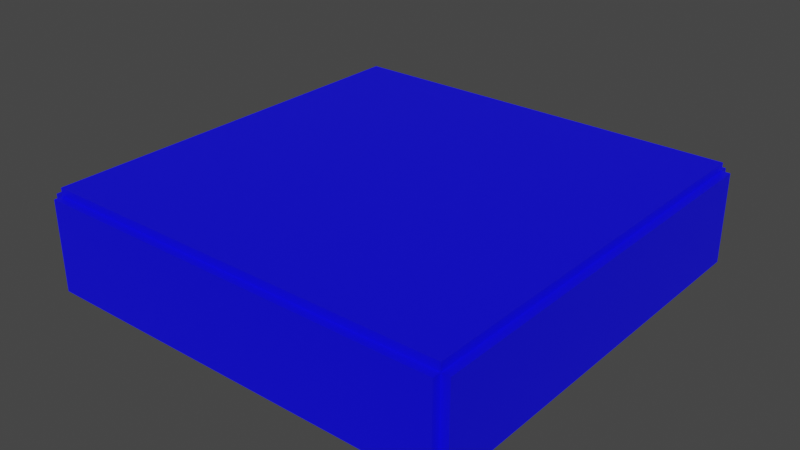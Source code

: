 # Source: nk_test.blend  (saved by Blender 4.0.36; exported with 4.5.12 LTS)
import bpy
from mathutils import Matrix  # noqa: F401  (used for matrix-valued properties, if any)

bpy.ops.wm.read_factory_settings(use_empty=True)
scene = bpy.context.scene
scene.name = 'Scene'

# ---- collections
col_collection = bpy.data.collections.new('Collection'); scene.collection.children.link(col_collection)

# ---- images (referenced by path relative to the original .blend; pixels are not part of the script)
import os
ASSET_DIR = os.environ.get("B2B_ASSET_DIR", "")  # directory of the original .blend (textures are referenced by path, not embedded)
HERE = os.path.dirname(os.path.abspath(__file__))  # packed textures are extracted next to this script under _unpacked/

def load_image(name, relpath, width, height, colorspace="sRGB"):
    """Load a texture the original file referenced (path relative to the .blend, or extracted next to this script)."""
    p = next((c for c in (os.path.join(HERE, relpath), os.path.join(ASSET_DIR, relpath)) if relpath and os.path.exists(c)), "")
    if p:
        img = bpy.data.images.load(p, check_existing=True)
        img.name = name
    else:  # same state as the original file: an image datablock whose file is absent (Cycles renders it pink)
        img = bpy.data.images.new(name, width, height)
        img.source = "FILE"
        img.filepath = "//" + (relpath or name)
    img.colorspace_settings.name = colorspace
    return img
img_brick_png_001 = load_image('brick.png.001', 'brick.png', 1024, 1024, 'sRGB')

# ---- materials (node trees are filled in below, after node groups)
mat_material_001 = bpy.data.materials.new('Material.001')
mat_material_001.use_transparent_shadow = False
mat_brick = bpy.data.materials.new('brick')
mat_brick.use_transparent_shadow = False

# ---- material node trees
mat_material_001.use_nodes = True; mat_material_001.node_tree.nodes.clear()
_N = mat_material_001.node_tree.nodes; _L = mat_material_001.node_tree.links
n0 = _N.new('ShaderNodeBsdfPrincipled'); n0.name = 'Principled BSDF'; n0.location = (10, 300)
n0.inputs[0].default_value = (0.002239, 0.0, 1.0, 1.0)
n0.inputs[3].default_value = 1.45
n1 = _N.new('ShaderNodeOutputMaterial'); n1.name = 'Material Output'; n1.location = (300, 300)
_L.new(n0.outputs[0], n1.inputs[0])
n1.is_active_output = True
mat_brick.use_nodes = True; mat_brick.node_tree.nodes.clear()
_N = mat_brick.node_tree.nodes; _L = mat_brick.node_tree.links
n0 = _N.new('ShaderNodeBsdfPrincipled'); n0.name = 'Principled BSDF'; n0.location = (10, 300)
n0.distribution = 'GGX'
n0.subsurface_method = 'RANDOM_WALK_SKIN'
n0.inputs[3].default_value = 1.45
n0.inputs[27].default_value = (0.0, 0.0, 0.0, 1.0)
n0.inputs[28].default_value = 1.0
n1 = _N.new('ShaderNodeOutputMaterial'); n1.name = 'Material Output'; n1.location = (300, 300)
n2 = _N.new('ShaderNodeTexImage'); n2.name = 'Image Texture'; n2.location = (-280, 280)
n2.image = img_brick_png_001
_L.new(n0.outputs[0], n1.inputs[0])
_L.new(n2.outputs[0], n0.inputs[0])
n1.is_active_output = True

# ---- world
world_world = bpy.data.worlds.new('World'); scene.world = world_world
world_world.use_nodes = True; world_world.node_tree.nodes.clear()
_N = world_world.node_tree.nodes; _L = world_world.node_tree.links
n0 = _N.new('ShaderNodeOutputWorld'); n0.name = 'World Output'; n0.location = (300, 300)
n1 = _N.new('ShaderNodeBackground'); n1.name = 'Background'; n1.location = (10, 300)
n1.inputs[0].default_value = (0.05088, 0.05088, 0.05088, 1.0)
_L.new(n1.outputs[0], n0.inputs[0])
n0.is_active_output = True
world_world.color = (0.05088, 0.05088, 0.05088)
world_world.use_sun_shadow = False
world_world.sun_shadow_jitter_overblur = 0.0

# ---- meshes
me_cube_012 = bpy.data.meshes.new('Cube.012')
me_cube_012.from_pydata([(-5.0, -5.0, 0.0), (-5.0, -5.0, 1.0), (-5.0, 5.0, 0.0), (-5.0, 5.0, 1.0), (5.0, -5.0, 0.0), (5.0, -5.0, 1.0), (5.0, 5.0, 0.0), (5.0, 5.0, 1.0)], [], [(0, 1, 3, 2), (2, 3, 7, 6), (6, 7, 5, 4), (4, 5, 1, 0), (2, 6, 4, 0), (7, 3, 1, 5)])
_uv = me_cube_012.uv_layers.new(name='UVMap')
_uv.uv.foreach_set('vector', [0.375, 0.0, 0.625, 0.0, 0.625, 0.25, 0.375, 0.25, 0.375, 0.25, 0.625, 0.25, 0.625, 0.5, 0.375, 0.5, 0.375, 0.5, 0.625, 0.5, 0.625, 0.75, 0.375, 0.75, 0.375, 0.75, 0.625, 0.75, 0.625, 1.0, 0.375, 1.0, 0.125, 0.5, 0.375, 0.5, 0.375, 0.75, 0.125, 0.75, 0.625, 0.5, 0.875, 0.5, 0.875, 0.75, 0.625, 0.75])
me_cube_012.materials.append(mat_material_001)
me_cube_012.update()
me_cube_014 = bpy.data.meshes.new('Cube.014')
me_cube_014.from_pydata([(-5.0, -5.0, 0.0), (-5.0, -5.0, 11.0), (-5.0, 5.0, 0.0), (-5.0, 5.0, 11.0), (-4.8, -5.0, 0.0), (-4.8, -5.0, 11.0), (-4.8, 5.0, 0.0), (-4.8, 5.0, 11.0)], [], [(0, 1, 3, 2), (2, 3, 7, 6), (6, 7, 5, 4), (4, 5, 1, 0), (2, 6, 4, 0), (7, 3, 1, 5)])
_uv = me_cube_014.uv_layers.new(name='UVMap')
_uv.uv.foreach_set('vector', [0.375, 0.0, 0.625, 0.0, 0.625, 0.25, 0.375, 0.25, 0.375, 0.25, 0.625, 0.25, 0.625, 0.5, 0.375, 0.5, 0.375, 0.5, 0.625, 0.5, 0.625, 0.75, 0.375, 0.75, 0.375, 0.75, 0.625, 0.75, 0.625, 1.0, 0.375, 1.0, 0.125, 0.5, 0.375, 0.5, 0.375, 0.75, 0.125, 0.75, 0.625, 0.5, 0.875, 0.5, 0.875, 0.75, 0.625, 0.75])
me_cube_014.materials.append(mat_material_001)
me_cube_014.update()
me_cube_041 = bpy.data.meshes.new('Cube.041')
me_cube_041.from_pydata([(-5.0, -5.0, 0.0), (-5.0, -5.0, 11.0), (-5.0, 5.0, 0.0), (-5.0, 5.0, 11.0), (-4.8, -5.0, 0.0), (-4.8, -5.0, 11.0), (-4.8, 5.0, 0.0), (-4.8, 5.0, 11.0)], [], [(0, 1, 3, 2), (2, 3, 7, 6), (6, 7, 5, 4), (4, 5, 1, 0), (2, 6, 4, 0), (7, 3, 1, 5)])
_uv = me_cube_041.uv_layers.new(name='UVMap')
_uv.uv.foreach_set('vector', [0.375, 0.0, 0.625, 0.0, 0.625, 0.25, 0.375, 0.25, 0.375, 0.25, 0.625, 0.25, 0.625, 0.5, 0.375, 0.5, 0.375, 0.5, 0.625, 0.5, 0.625, 0.75, 0.375, 0.75, 0.375, 0.75, 0.625, 0.75, 0.625, 1.0, 0.375, 1.0, 0.125, 0.5, 0.375, 0.5, 0.375, 0.75, 0.125, 0.75, 0.625, 0.5, 0.875, 0.5, 0.875, 0.75, 0.625, 0.75])
me_cube_041.materials.append(mat_material_001)
me_cube_041.update()
me_cube_042 = bpy.data.meshes.new('Cube.042')
me_cube_042.from_pydata([(-5.0, -5.0, 0.0), (-5.0, -5.0, 1.0), (-5.0, 5.0, 0.0), (-5.0, 5.0, 1.0), (5.0, -5.0, 0.0), (5.0, -5.0, 1.0), (5.0, 5.0, 0.0), (5.0, 5.0, 1.0)], [], [(0, 1, 3, 2), (2, 3, 7, 6), (6, 7, 5, 4), (4, 5, 1, 0), (2, 6, 4, 0), (7, 3, 1, 5)])
_uv = me_cube_042.uv_layers.new(name='UVMap')
_uv.uv.foreach_set('vector', [0.375, 0.0, 0.625, 0.0, 0.625, 0.25, 0.375, 0.25, 0.375, 0.25, 0.625, 0.25, 0.625, 0.5, 0.375, 0.5, 0.375, 0.5, 0.625, 0.5, 0.625, 0.75, 0.375, 0.75, 0.375, 0.75, 0.625, 0.75, 0.625, 1.0, 0.375, 1.0, 0.125, 0.5, 0.375, 0.5, 0.375, 0.75, 0.125, 0.75, 0.625, 0.5, 0.875, 0.5, 0.875, 0.75, 0.625, 0.75])
me_cube_042.materials.append(mat_material_001)
me_cube_042.update()
me_cube_043 = bpy.data.meshes.new('Cube.043')
me_cube_043.from_pydata([(-5.0, -5.0, 0.0), (-5.0, -5.0, 11.0), (-5.0, -4.8, 0.0), (-5.0, -4.8, 11.0), (5.0, -5.0, 0.0), (5.0, -5.0, 11.0), (5.0, -4.8, 0.0), (5.0, -4.8, 11.0)], [], [(0, 1, 3, 2), (2, 3, 7, 6), (6, 7, 5, 4), (4, 5, 1, 0), (2, 6, 4, 0), (7, 3, 1, 5)])
_uv = me_cube_043.uv_layers.new(name='UVMap')
_uv.uv.foreach_set('vector', [0.375, 0.0, 0.625, 0.0, 0.625, 0.25, 0.375, 0.25, 0.375, 0.25, 0.625, 0.25, 0.625, 0.5, 0.375, 0.5, 0.375, 0.5, 0.625, 0.5, 0.625, 0.75, 0.375, 0.75, 0.375, 0.75, 0.625, 0.75, 0.625, 1.0, 0.375, 1.0, 0.125, 0.5, 0.375, 0.5, 0.375, 0.75, 0.125, 0.75, 0.625, 0.5, 0.875, 0.5, 0.875, 0.75, 0.625, 0.75])
me_cube_043.materials.append(mat_material_001)
me_cube_043.update()
me_cube_044 = bpy.data.meshes.new('Cube.044')
me_cube_044.from_pydata([(-5.0, -5.0, 0.0), (-5.0, -5.0, 11.0), (-5.0, -4.8, 0.0), (-5.0, -4.8, 11.0), (5.0, -5.0, 0.0), (5.0, -5.0, 11.0), (5.0, -4.8, 0.0), (5.0, -4.8, 11.0)], [], [(0, 1, 3, 2), (2, 3, 7, 6), (6, 7, 5, 4), (4, 5, 1, 0), (2, 6, 4, 0), (7, 3, 1, 5)])
_uv = me_cube_044.uv_layers.new(name='UVMap')
_uv.uv.foreach_set('vector', [0.375, 0.0, 0.625, 0.0, 0.625, 0.25, 0.375, 0.25, 0.375, 0.25, 0.625, 0.25, 0.625, 0.5, 0.375, 0.5, 0.375, 0.5, 0.625, 0.5, 0.625, 0.75, 0.375, 0.75, 0.375, 0.75, 0.625, 0.75, 0.625, 1.0, 0.375, 1.0, 0.125, 0.5, 0.375, 0.5, 0.375, 0.75, 0.125, 0.75, 0.625, 0.5, 0.875, 0.5, 0.875, 0.75, 0.625, 0.75])
me_cube_044.materials.append(mat_material_001)
me_cube_044.update()
me_cube = bpy.data.meshes.new('Cube')
me_cube.from_pydata([(-1.0, -1.0, -1.0), (-1.0, -1.0, 1.0), (-1.0, 1.0, -1.0), (-1.0, 1.0, 1.0), (1.0, -1.0, -1.0), (1.0, -1.0, 1.0), (1.0, 1.0, -1.0), (1.0, 1.0, 1.0)], [], [(0, 1, 3, 2), (2, 3, 7, 6), (6, 7, 5, 4), (4, 5, 1, 0), (2, 6, 4, 0), (7, 3, 1, 5)])
_uv = me_cube.uv_layers.new(name='UVMap')
_uv.uv.foreach_set('vector', [0.375, 0.0, 0.625, 0.0, 0.625, 0.25, 0.375, 0.25, 0.375, 0.25, 0.625, 0.25, 0.625, 0.5, 0.375, 0.5, 0.375, 0.5, 0.625, 0.5, 0.625, 0.75, 0.375, 0.75, 0.375, 0.75, 0.625, 0.75, 0.625, 1.0, 0.375, 1.0, 0.125, 0.5, 0.375, 0.5, 0.375, 0.75, 0.125, 0.75, 0.625, 0.5, 0.875, 0.5, 0.875, 0.75, 0.625, 0.75])
me_cube.materials.append(mat_brick)
me_cube.update()

# ---- objects
ob_cube = bpy.data.objects.new('Cube', me_cube_012)
ob_cube_001 = bpy.data.objects.new('Cube.001', me_cube_014)
ob_cube_002 = bpy.data.objects.new('Cube.002', me_cube_041)
ob_cube_003 = bpy.data.objects.new('Cube.003', me_cube_042)
ob_cube_004 = bpy.data.objects.new('Cube.004', me_cube_043)
ob_cube_005 = bpy.data.objects.new('Cube.005', me_cube_044)
ob_cube_006 = bpy.data.objects.new('Cube.006', me_cube)

# ---- transforms, parenting, visibility, modifiers, constraints
ob_cube.location = (0.0, 0.0, -1.0)
ob_cube.scale = (5.0, 5.0, 1.0)
ob_cube_001.location = (-1.0, 0.0, -1.0)
ob_cube_001.scale = (5.0, 5.0, 1.0)
ob_cube_002.location = (50.0, 0.0, -1.0)
ob_cube_002.scale = (5.0, 5.0, 1.0)
ob_cube_003.location = (0.0, 0.0, 10.0)
ob_cube_003.scale = (5.0, 5.0, 1.0)
ob_cube_004.location = (0.0, -1.0, -1.0)
ob_cube_004.scale = (5.0, 5.0, 1.0)
ob_cube_005.location = (0.0, 50.0, -1.0)
ob_cube_005.scale = (5.0, 5.0, 1.0)
ob_cube_006.location = (3.0, 0.0, 1.0)

# ---- collection membership
col_collection.objects.link(ob_cube)
col_collection.objects.link(ob_cube_001)
col_collection.objects.link(ob_cube_002)
col_collection.objects.link(ob_cube_003)
col_collection.objects.link(ob_cube_004)
col_collection.objects.link(ob_cube_005)
col_collection.objects.link(ob_cube_006)

# ---- scene / render settings (as saved in the file)
scene.frame_start = 1; scene.frame_end = 250; scene.frame_set(1)
scene.render.engine = 'BLENDER_EEVEE_NEXT'
scene.cycles.sampling_pattern = 'TABULATED_SOBOL'
scene.view_settings.view_transform = 'Filmic'
bpy.context.view_layer.update()

# ---- added for rendering (the .blend has no active camera and no usable light): camera, sun
cam_auto = bpy.data.cameras.new('AutoCamera')
cam_auto.lens = 50.0
cam_auto.sensor_width = 36.0
cam_auto.clip_end = 1209.89
ob_auto_camera = bpy.data.objects.new('AutoCamera', cam_auto)
scene.collection.objects.link(ob_auto_camera)
ob_auto_camera.location = (68.9401, -82.7281, 60.1521)
ob_auto_camera.rotation_euler = (1.09748, -7.21219e-08, 0.694738)
scene.camera = ob_auto_camera
light_auto_sun = bpy.data.lights.new('AutoSun', 'SUN')
light_auto_sun.energy = 3.0
light_auto_sun.angle = 0.0523599
ob_auto_sun = bpy.data.objects.new('AutoSun', light_auto_sun)
scene.collection.objects.link(ob_auto_sun)
ob_auto_sun.rotation_euler = (0.872665, 0.174533, 0.523599)
bpy.context.view_layer.update()

